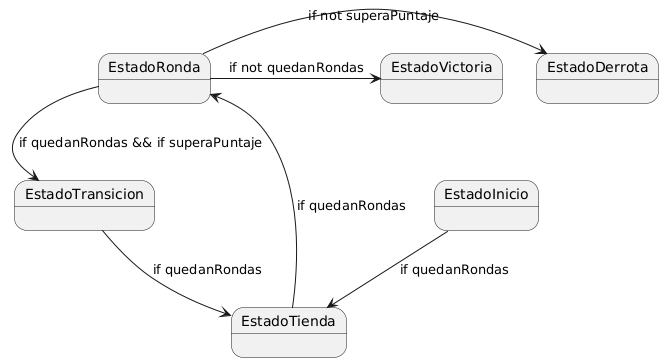

The diagram above was rendered by PlantUML. Its source (embedded in the PNG):
@startuml
state "EstadoRonda" as RondaActiva
state "EstadoTransicion" as RondaTransicion
state "EstadoTienda" as Tienda
state "EstadoDerrota" as Derrota
state "EstadoVictoria" as Victoria
state "EstadoInicio" as Inicio

RondaActiva --> RondaTransicion: if quedanRondas && if superaPuntaje
RondaTransicion --> Tienda: if quedanRondas
Tienda -->RondaActiva: if quedanRondas
Inicio -->Tienda: if quedanRondas

RondaActiva -right-> Derrota: if not superaPuntaje
RondaActiva -right-> Victoria: if not quedanRondas
@enduml